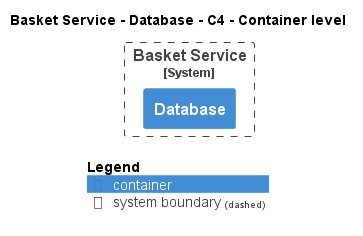

The diagram above was rendered by PlantUML. Its source (embedded in the PNG):
@startuml
!pragma layout smetana
!include ..\..\..\..\.c4s\C4_Container.puml

AddElementTag("state:new", $bgColor=green, $fontColor=#ffffff, $borderColor=green, $shadowing="False")
AddElementTag("state:changed", $bgColor=orange, $fontColor=#ffffff, $borderColor=orange, $shadowing="False")
AddElementTag("state:removed", $bgColor=red, $fontColor=#ffffff, $borderColor=red, $shadowing="False")

AddRelTag("state:new", $textColor=green, $lineColor=green)
AddRelTag("state:changed", $textColor=orange, $lineColor=orange)
AddRelTag("state:removed", $textColor=red, $lineColor=red)

SHOW_PERSON_PORTRAIT()
LAYOUT_TOP_DOWN()

skinparam linetype polyline

title Basket Service - Database - C4 - Container level


System_Boundary(ECommercePlatform.SoftwareSystems.BasketService, "Basket Service") {
    Container(ECommercePlatform.SoftwareSystems.BasketService.Containers.Database, "Database", "", "")
}



SHOW_LEGEND()
@enduml